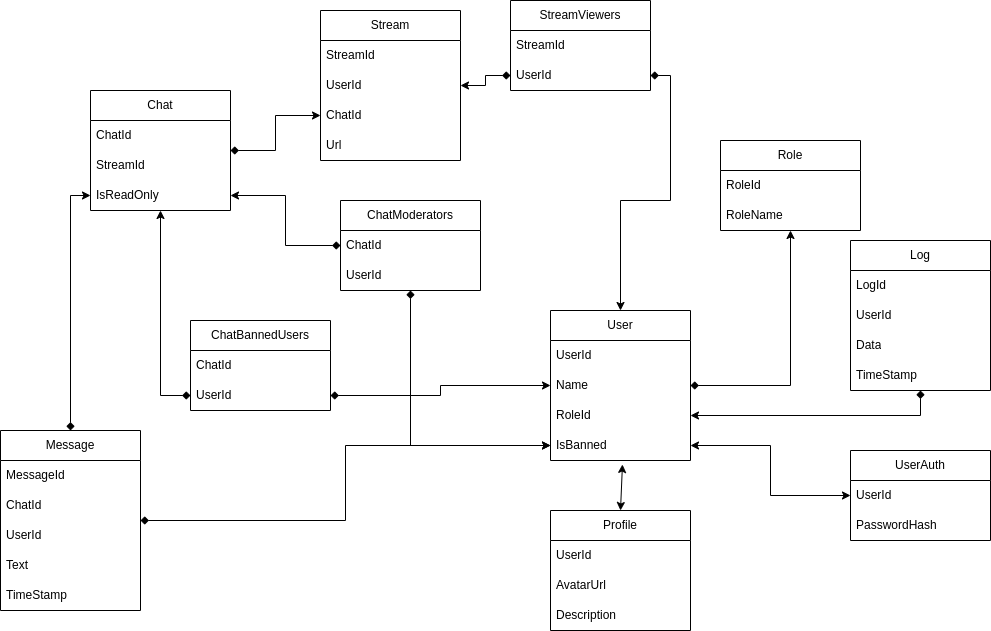

The diagram above was exported from draw.io. Its source (the exported page's mxGraphModel, read from the mxfile embedded in the PNG):
<mxGraphModel dx="2272" dy="762" grid="1" gridSize="10" guides="1" tooltips="1" connect="1" arrows="1" fold="1" page="1" pageScale="1" pageWidth="850" pageHeight="1100" math="0" shadow="0">
  <root>
    <mxCell id="0" />
    <mxCell id="1" parent="0" />
    <mxCell id="ZxheAUs1SoPgSg3zS1c_-92" value="" style="edgeStyle=orthogonalEdgeStyle;rounded=0;orthogonalLoop=1;jettySize=auto;html=1;startArrow=classic;startFill=1;endArrow=diamond;endFill=1;" parent="1" source="ZxheAUs1SoPgSg3zS1c_-1" target="ZxheAUs1SoPgSg3zS1c_-68" edge="1">
      <mxGeometry relative="1" as="geometry" />
    </mxCell>
    <mxCell id="ZxheAUs1SoPgSg3zS1c_-94" value="" style="edgeStyle=orthogonalEdgeStyle;rounded=0;orthogonalLoop=1;jettySize=auto;html=1;startArrow=classic;startFill=1;endArrow=diamond;endFill=1;" parent="1" source="ZxheAUs1SoPgSg3zS1c_-1" target="ZxheAUs1SoPgSg3zS1c_-79" edge="1">
      <mxGeometry relative="1" as="geometry" />
    </mxCell>
    <mxCell id="ZxheAUs1SoPgSg3zS1c_-1" value="User" style="swimlane;fontStyle=0;childLayout=stackLayout;horizontal=1;startSize=30;horizontalStack=0;resizeParent=1;resizeParentMax=0;resizeLast=0;collapsible=1;marginBottom=0;whiteSpace=wrap;html=1;" parent="1" vertex="1">
      <mxGeometry x="490" y="320" width="140" height="150" as="geometry" />
    </mxCell>
    <mxCell id="ZxheAUs1SoPgSg3zS1c_-2" value="UserId" style="text;strokeColor=none;fillColor=none;align=left;verticalAlign=middle;spacingLeft=4;spacingRight=4;overflow=hidden;points=[[0,0.5],[1,0.5]];portConstraint=eastwest;rotatable=0;whiteSpace=wrap;html=1;" parent="ZxheAUs1SoPgSg3zS1c_-1" vertex="1">
      <mxGeometry y="30" width="140" height="30" as="geometry" />
    </mxCell>
    <mxCell id="ZxheAUs1SoPgSg3zS1c_-63" value="Name" style="text;strokeColor=none;fillColor=none;align=left;verticalAlign=middle;spacingLeft=4;spacingRight=4;overflow=hidden;points=[[0,0.5],[1,0.5]];portConstraint=eastwest;rotatable=0;whiteSpace=wrap;html=1;" parent="ZxheAUs1SoPgSg3zS1c_-1" vertex="1">
      <mxGeometry y="60" width="140" height="30" as="geometry" />
    </mxCell>
    <mxCell id="ZxheAUs1SoPgSg3zS1c_-56" value="RoleId" style="text;strokeColor=none;fillColor=none;align=left;verticalAlign=middle;spacingLeft=4;spacingRight=4;overflow=hidden;points=[[0,0.5],[1,0.5]];portConstraint=eastwest;rotatable=0;whiteSpace=wrap;html=1;" parent="ZxheAUs1SoPgSg3zS1c_-1" vertex="1">
      <mxGeometry y="90" width="140" height="30" as="geometry" />
    </mxCell>
    <mxCell id="ZxheAUs1SoPgSg3zS1c_-3" value="IsBanned" style="text;strokeColor=none;fillColor=none;align=left;verticalAlign=middle;spacingLeft=4;spacingRight=4;overflow=hidden;points=[[0,0.5],[1,0.5]];portConstraint=eastwest;rotatable=0;whiteSpace=wrap;html=1;" parent="ZxheAUs1SoPgSg3zS1c_-1" vertex="1">
      <mxGeometry y="120" width="140" height="30" as="geometry" />
    </mxCell>
    <mxCell id="ZxheAUs1SoPgSg3zS1c_-85" value="" style="edgeStyle=orthogonalEdgeStyle;rounded=0;orthogonalLoop=1;jettySize=auto;html=1;startArrow=diamond;startFill=1;endArrow=classic;endFill=1;" parent="1" source="ZxheAUs1SoPgSg3zS1c_-5" target="ZxheAUs1SoPgSg3zS1c_-56" edge="1">
      <mxGeometry relative="1" as="geometry" />
    </mxCell>
    <mxCell id="ZxheAUs1SoPgSg3zS1c_-5" value="Log" style="swimlane;fontStyle=0;childLayout=stackLayout;horizontal=1;startSize=30;horizontalStack=0;resizeParent=1;resizeParentMax=0;resizeLast=0;collapsible=1;marginBottom=0;whiteSpace=wrap;html=1;" parent="1" vertex="1">
      <mxGeometry x="790" y="250" width="140" height="150" as="geometry" />
    </mxCell>
    <mxCell id="ZxheAUs1SoPgSg3zS1c_-6" value="LogId" style="text;strokeColor=none;fillColor=none;align=left;verticalAlign=middle;spacingLeft=4;spacingRight=4;overflow=hidden;points=[[0,0.5],[1,0.5]];portConstraint=eastwest;rotatable=0;whiteSpace=wrap;html=1;" parent="ZxheAUs1SoPgSg3zS1c_-5" vertex="1">
      <mxGeometry y="30" width="140" height="30" as="geometry" />
    </mxCell>
    <mxCell id="ZxheAUs1SoPgSg3zS1c_-64" value="UserId" style="text;strokeColor=none;fillColor=none;align=left;verticalAlign=middle;spacingLeft=4;spacingRight=4;overflow=hidden;points=[[0,0.5],[1,0.5]];portConstraint=eastwest;rotatable=0;whiteSpace=wrap;html=1;" parent="ZxheAUs1SoPgSg3zS1c_-5" vertex="1">
      <mxGeometry y="60" width="140" height="30" as="geometry" />
    </mxCell>
    <mxCell id="ZxheAUs1SoPgSg3zS1c_-7" value="Data" style="text;strokeColor=none;fillColor=none;align=left;verticalAlign=middle;spacingLeft=4;spacingRight=4;overflow=hidden;points=[[0,0.5],[1,0.5]];portConstraint=eastwest;rotatable=0;whiteSpace=wrap;html=1;" parent="ZxheAUs1SoPgSg3zS1c_-5" vertex="1">
      <mxGeometry y="90" width="140" height="30" as="geometry" />
    </mxCell>
    <mxCell id="ZxheAUs1SoPgSg3zS1c_-8" value="TimeStamp" style="text;strokeColor=none;fillColor=none;align=left;verticalAlign=middle;spacingLeft=4;spacingRight=4;overflow=hidden;points=[[0,0.5],[1,0.5]];portConstraint=eastwest;rotatable=0;whiteSpace=wrap;html=1;" parent="ZxheAUs1SoPgSg3zS1c_-5" vertex="1">
      <mxGeometry y="120" width="140" height="30" as="geometry" />
    </mxCell>
    <mxCell id="ZxheAUs1SoPgSg3zS1c_-86" value="" style="edgeStyle=orthogonalEdgeStyle;rounded=0;orthogonalLoop=1;jettySize=auto;html=1;startArrow=classic;startFill=1;endArrow=classic;endFill=1;" parent="1" source="ZxheAUs1SoPgSg3zS1c_-9" target="ZxheAUs1SoPgSg3zS1c_-3" edge="1">
      <mxGeometry relative="1" as="geometry" />
    </mxCell>
    <mxCell id="ZxheAUs1SoPgSg3zS1c_-9" value="UserAuth" style="swimlane;fontStyle=0;childLayout=stackLayout;horizontal=1;startSize=30;horizontalStack=0;resizeParent=1;resizeParentMax=0;resizeLast=0;collapsible=1;marginBottom=0;whiteSpace=wrap;html=1;" parent="1" vertex="1">
      <mxGeometry x="790" y="460" width="140" height="90" as="geometry" />
    </mxCell>
    <mxCell id="ZxheAUs1SoPgSg3zS1c_-10" value="UserId" style="text;strokeColor=none;fillColor=none;align=left;verticalAlign=middle;spacingLeft=4;spacingRight=4;overflow=hidden;points=[[0,0.5],[1,0.5]];portConstraint=eastwest;rotatable=0;whiteSpace=wrap;html=1;" parent="ZxheAUs1SoPgSg3zS1c_-9" vertex="1">
      <mxGeometry y="30" width="140" height="30" as="geometry" />
    </mxCell>
    <mxCell id="ZxheAUs1SoPgSg3zS1c_-11" value="PasswordHash" style="text;strokeColor=none;fillColor=none;align=left;verticalAlign=middle;spacingLeft=4;spacingRight=4;overflow=hidden;points=[[0,0.5],[1,0.5]];portConstraint=eastwest;rotatable=0;whiteSpace=wrap;html=1;" parent="ZxheAUs1SoPgSg3zS1c_-9" vertex="1">
      <mxGeometry y="60" width="140" height="30" as="geometry" />
    </mxCell>
    <mxCell id="ZxheAUs1SoPgSg3zS1c_-91" value="" style="edgeStyle=orthogonalEdgeStyle;rounded=0;orthogonalLoop=1;jettySize=auto;html=1;startArrow=classic;startFill=1;endArrow=diamond;endFill=1;" parent="1" source="ZxheAUs1SoPgSg3zS1c_-27" target="ZxheAUs1SoPgSg3zS1c_-68" edge="1">
      <mxGeometry relative="1" as="geometry" />
    </mxCell>
    <mxCell id="ZxheAUs1SoPgSg3zS1c_-27" value="Stream" style="swimlane;fontStyle=0;childLayout=stackLayout;horizontal=1;startSize=30;horizontalStack=0;resizeParent=1;resizeParentMax=0;resizeLast=0;collapsible=1;marginBottom=0;whiteSpace=wrap;html=1;" parent="1" vertex="1">
      <mxGeometry x="260" y="20" width="140" height="150" as="geometry" />
    </mxCell>
    <mxCell id="ZxheAUs1SoPgSg3zS1c_-65" value="StreamId" style="text;strokeColor=none;fillColor=none;align=left;verticalAlign=middle;spacingLeft=4;spacingRight=4;overflow=hidden;points=[[0,0.5],[1,0.5]];portConstraint=eastwest;rotatable=0;whiteSpace=wrap;html=1;" parent="ZxheAUs1SoPgSg3zS1c_-27" vertex="1">
      <mxGeometry y="30" width="140" height="30" as="geometry" />
    </mxCell>
    <mxCell id="ZxheAUs1SoPgSg3zS1c_-28" value="UserId" style="text;strokeColor=none;fillColor=none;align=left;verticalAlign=middle;spacingLeft=4;spacingRight=4;overflow=hidden;points=[[0,0.5],[1,0.5]];portConstraint=eastwest;rotatable=0;whiteSpace=wrap;html=1;" parent="ZxheAUs1SoPgSg3zS1c_-27" vertex="1">
      <mxGeometry y="60" width="140" height="30" as="geometry" />
    </mxCell>
    <mxCell id="ZxheAUs1SoPgSg3zS1c_-31" value="ChatId" style="text;strokeColor=none;fillColor=none;align=left;verticalAlign=middle;spacingLeft=4;spacingRight=4;overflow=hidden;points=[[0,0.5],[1,0.5]];portConstraint=eastwest;rotatable=0;whiteSpace=wrap;html=1;" parent="ZxheAUs1SoPgSg3zS1c_-27" vertex="1">
      <mxGeometry y="90" width="140" height="30" as="geometry" />
    </mxCell>
    <mxCell id="4VBQkobucwg_16fVukkh-2" value="Url" style="text;strokeColor=none;fillColor=none;align=left;verticalAlign=middle;spacingLeft=4;spacingRight=4;overflow=hidden;points=[[0,0.5],[1,0.5]];portConstraint=eastwest;rotatable=0;whiteSpace=wrap;html=1;" parent="ZxheAUs1SoPgSg3zS1c_-27" vertex="1">
      <mxGeometry y="120" width="140" height="30" as="geometry" />
    </mxCell>
    <mxCell id="ZxheAUs1SoPgSg3zS1c_-95" value="" style="edgeStyle=orthogonalEdgeStyle;rounded=0;orthogonalLoop=1;jettySize=auto;html=1;startArrow=classic;startFill=1;endArrow=diamond;endFill=1;" parent="1" source="ZxheAUs1SoPgSg3zS1c_-32" target="ZxheAUs1SoPgSg3zS1c_-79" edge="1">
      <mxGeometry relative="1" as="geometry" />
    </mxCell>
    <mxCell id="ZxheAUs1SoPgSg3zS1c_-96" value="" style="edgeStyle=orthogonalEdgeStyle;rounded=0;orthogonalLoop=1;jettySize=auto;html=1;startArrow=diamond;startFill=1;endArrow=classic;endFill=1;" parent="1" source="ZxheAUs1SoPgSg3zS1c_-32" target="ZxheAUs1SoPgSg3zS1c_-31" edge="1">
      <mxGeometry relative="1" as="geometry" />
    </mxCell>
    <mxCell id="ZxheAUs1SoPgSg3zS1c_-32" value="Chat" style="swimlane;fontStyle=0;childLayout=stackLayout;horizontal=1;startSize=30;horizontalStack=0;resizeParent=1;resizeParentMax=0;resizeLast=0;collapsible=1;marginBottom=0;whiteSpace=wrap;html=1;" parent="1" vertex="1">
      <mxGeometry x="30" y="100" width="140" height="120" as="geometry" />
    </mxCell>
    <mxCell id="ZxheAUs1SoPgSg3zS1c_-74" value="ChatId" style="text;strokeColor=none;fillColor=none;align=left;verticalAlign=middle;spacingLeft=4;spacingRight=4;overflow=hidden;points=[[0,0.5],[1,0.5]];portConstraint=eastwest;rotatable=0;whiteSpace=wrap;html=1;" parent="ZxheAUs1SoPgSg3zS1c_-32" vertex="1">
      <mxGeometry y="30" width="140" height="30" as="geometry" />
    </mxCell>
    <mxCell id="ZxheAUs1SoPgSg3zS1c_-33" value="StreamId" style="text;strokeColor=none;fillColor=none;align=left;verticalAlign=middle;spacingLeft=4;spacingRight=4;overflow=hidden;points=[[0,0.5],[1,0.5]];portConstraint=eastwest;rotatable=0;whiteSpace=wrap;html=1;" parent="ZxheAUs1SoPgSg3zS1c_-32" vertex="1">
      <mxGeometry y="60" width="140" height="30" as="geometry" />
    </mxCell>
    <mxCell id="ZxheAUs1SoPgSg3zS1c_-62" value="IsReadOnly" style="text;strokeColor=none;fillColor=none;align=left;verticalAlign=middle;spacingLeft=4;spacingRight=4;overflow=hidden;points=[[0,0.5],[1,0.5]];portConstraint=eastwest;rotatable=0;whiteSpace=wrap;html=1;" parent="ZxheAUs1SoPgSg3zS1c_-32" vertex="1">
      <mxGeometry y="90" width="140" height="30" as="geometry" />
    </mxCell>
    <mxCell id="ZxheAUs1SoPgSg3zS1c_-101" value="" style="edgeStyle=orthogonalEdgeStyle;rounded=0;orthogonalLoop=1;jettySize=auto;html=1;startArrow=diamond;startFill=1;endArrow=classic;endFill=1;" parent="1" source="ZxheAUs1SoPgSg3zS1c_-36" target="ZxheAUs1SoPgSg3zS1c_-62" edge="1">
      <mxGeometry relative="1" as="geometry" />
    </mxCell>
    <mxCell id="ZxheAUs1SoPgSg3zS1c_-102" value="" style="edgeStyle=orthogonalEdgeStyle;rounded=0;orthogonalLoop=1;jettySize=auto;html=1;startArrow=diamond;startFill=1;endArrow=classic;endFill=1;" parent="1" source="ZxheAUs1SoPgSg3zS1c_-36" target="ZxheAUs1SoPgSg3zS1c_-3" edge="1">
      <mxGeometry relative="1" as="geometry" />
    </mxCell>
    <mxCell id="ZxheAUs1SoPgSg3zS1c_-36" value="Message" style="swimlane;fontStyle=0;childLayout=stackLayout;horizontal=1;startSize=30;horizontalStack=0;resizeParent=1;resizeParentMax=0;resizeLast=0;collapsible=1;marginBottom=0;whiteSpace=wrap;html=1;" parent="1" vertex="1">
      <mxGeometry x="-60" y="440" width="140" height="180" as="geometry" />
    </mxCell>
    <mxCell id="ZxheAUs1SoPgSg3zS1c_-75" value="MessageId" style="text;strokeColor=none;fillColor=none;align=left;verticalAlign=middle;spacingLeft=4;spacingRight=4;overflow=hidden;points=[[0,0.5],[1,0.5]];portConstraint=eastwest;rotatable=0;whiteSpace=wrap;html=1;" parent="ZxheAUs1SoPgSg3zS1c_-36" vertex="1">
      <mxGeometry y="30" width="140" height="30" as="geometry" />
    </mxCell>
    <mxCell id="ZxheAUs1SoPgSg3zS1c_-37" value="ChatId" style="text;strokeColor=none;fillColor=none;align=left;verticalAlign=middle;spacingLeft=4;spacingRight=4;overflow=hidden;points=[[0,0.5],[1,0.5]];portConstraint=eastwest;rotatable=0;whiteSpace=wrap;html=1;" parent="ZxheAUs1SoPgSg3zS1c_-36" vertex="1">
      <mxGeometry y="60" width="140" height="30" as="geometry" />
    </mxCell>
    <mxCell id="ZxheAUs1SoPgSg3zS1c_-38" value="UserId" style="text;strokeColor=none;fillColor=none;align=left;verticalAlign=middle;spacingLeft=4;spacingRight=4;overflow=hidden;points=[[0,0.5],[1,0.5]];portConstraint=eastwest;rotatable=0;whiteSpace=wrap;html=1;" parent="ZxheAUs1SoPgSg3zS1c_-36" vertex="1">
      <mxGeometry y="90" width="140" height="30" as="geometry" />
    </mxCell>
    <mxCell id="ZxheAUs1SoPgSg3zS1c_-40" value="Text" style="text;strokeColor=none;fillColor=none;align=left;verticalAlign=middle;spacingLeft=4;spacingRight=4;overflow=hidden;points=[[0,0.5],[1,0.5]];portConstraint=eastwest;rotatable=0;whiteSpace=wrap;html=1;" parent="ZxheAUs1SoPgSg3zS1c_-36" vertex="1">
      <mxGeometry y="120" width="140" height="30" as="geometry" />
    </mxCell>
    <mxCell id="B3Fhhg7cdtOZNATORw07-1" value="TimeStamp" style="text;strokeColor=none;fillColor=none;align=left;verticalAlign=middle;spacingLeft=4;spacingRight=4;overflow=hidden;points=[[0,0.5],[1,0.5]];portConstraint=eastwest;rotatable=0;whiteSpace=wrap;html=1;" vertex="1" parent="ZxheAUs1SoPgSg3zS1c_-36">
      <mxGeometry y="150" width="140" height="30" as="geometry" />
    </mxCell>
    <mxCell id="ZxheAUs1SoPgSg3zS1c_-93" value="" style="edgeStyle=orthogonalEdgeStyle;rounded=0;orthogonalLoop=1;jettySize=auto;html=1;startArrow=classic;startFill=1;endArrow=diamond;endFill=1;" parent="1" source="ZxheAUs1SoPgSg3zS1c_-57" target="ZxheAUs1SoPgSg3zS1c_-63" edge="1">
      <mxGeometry relative="1" as="geometry" />
    </mxCell>
    <mxCell id="ZxheAUs1SoPgSg3zS1c_-57" value="Role" style="swimlane;fontStyle=0;childLayout=stackLayout;horizontal=1;startSize=30;horizontalStack=0;resizeParent=1;resizeParentMax=0;resizeLast=0;collapsible=1;marginBottom=0;whiteSpace=wrap;html=1;" parent="1" vertex="1">
      <mxGeometry x="660" y="150" width="140" height="90" as="geometry" />
    </mxCell>
    <mxCell id="ZxheAUs1SoPgSg3zS1c_-58" value="RoleId" style="text;strokeColor=none;fillColor=none;align=left;verticalAlign=middle;spacingLeft=4;spacingRight=4;overflow=hidden;points=[[0,0.5],[1,0.5]];portConstraint=eastwest;rotatable=0;whiteSpace=wrap;html=1;" parent="ZxheAUs1SoPgSg3zS1c_-57" vertex="1">
      <mxGeometry y="30" width="140" height="30" as="geometry" />
    </mxCell>
    <mxCell id="ZxheAUs1SoPgSg3zS1c_-59" value="RoleName" style="text;strokeColor=none;fillColor=none;align=left;verticalAlign=middle;spacingLeft=4;spacingRight=4;overflow=hidden;points=[[0,0.5],[1,0.5]];portConstraint=eastwest;rotatable=0;whiteSpace=wrap;html=1;" parent="ZxheAUs1SoPgSg3zS1c_-57" vertex="1">
      <mxGeometry y="60" width="140" height="30" as="geometry" />
    </mxCell>
    <mxCell id="ZxheAUs1SoPgSg3zS1c_-66" value="StreamViewers" style="swimlane;fontStyle=0;childLayout=stackLayout;horizontal=1;startSize=30;horizontalStack=0;resizeParent=1;resizeParentMax=0;resizeLast=0;collapsible=1;marginBottom=0;whiteSpace=wrap;html=1;" parent="1" vertex="1">
      <mxGeometry x="450" y="10" width="140" height="90" as="geometry" />
    </mxCell>
    <mxCell id="ZxheAUs1SoPgSg3zS1c_-67" value="StreamId" style="text;strokeColor=none;fillColor=none;align=left;verticalAlign=middle;spacingLeft=4;spacingRight=4;overflow=hidden;points=[[0,0.5],[1,0.5]];portConstraint=eastwest;rotatable=0;whiteSpace=wrap;html=1;" parent="ZxheAUs1SoPgSg3zS1c_-66" vertex="1">
      <mxGeometry y="30" width="140" height="30" as="geometry" />
    </mxCell>
    <mxCell id="ZxheAUs1SoPgSg3zS1c_-68" value="UserId" style="text;strokeColor=none;fillColor=none;align=left;verticalAlign=middle;spacingLeft=4;spacingRight=4;overflow=hidden;points=[[0,0.5],[1,0.5]];portConstraint=eastwest;rotatable=0;whiteSpace=wrap;html=1;" parent="ZxheAUs1SoPgSg3zS1c_-66" vertex="1">
      <mxGeometry y="60" width="140" height="30" as="geometry" />
    </mxCell>
    <mxCell id="ZxheAUs1SoPgSg3zS1c_-77" value="ChatBannedUsers" style="swimlane;fontStyle=0;childLayout=stackLayout;horizontal=1;startSize=30;horizontalStack=0;resizeParent=1;resizeParentMax=0;resizeLast=0;collapsible=1;marginBottom=0;whiteSpace=wrap;html=1;" parent="1" vertex="1">
      <mxGeometry x="130" y="330" width="140" height="90" as="geometry" />
    </mxCell>
    <mxCell id="ZxheAUs1SoPgSg3zS1c_-78" value="ChatId" style="text;strokeColor=none;fillColor=none;align=left;verticalAlign=middle;spacingLeft=4;spacingRight=4;overflow=hidden;points=[[0,0.5],[1,0.5]];portConstraint=eastwest;rotatable=0;whiteSpace=wrap;html=1;" parent="ZxheAUs1SoPgSg3zS1c_-77" vertex="1">
      <mxGeometry y="30" width="140" height="30" as="geometry" />
    </mxCell>
    <mxCell id="ZxheAUs1SoPgSg3zS1c_-79" value="UserId" style="text;strokeColor=none;fillColor=none;align=left;verticalAlign=middle;spacingLeft=4;spacingRight=4;overflow=hidden;points=[[0,0.5],[1,0.5]];portConstraint=eastwest;rotatable=0;whiteSpace=wrap;html=1;" parent="ZxheAUs1SoPgSg3zS1c_-77" vertex="1">
      <mxGeometry y="60" width="140" height="30" as="geometry" />
    </mxCell>
    <mxCell id="ZxheAUs1SoPgSg3zS1c_-97" value="" style="edgeStyle=orthogonalEdgeStyle;rounded=0;orthogonalLoop=1;jettySize=auto;html=1;startArrow=diamond;startFill=1;endArrow=classic;endFill=1;" parent="1" source="ZxheAUs1SoPgSg3zS1c_-81" target="ZxheAUs1SoPgSg3zS1c_-3" edge="1">
      <mxGeometry relative="1" as="geometry" />
    </mxCell>
    <mxCell id="ZxheAUs1SoPgSg3zS1c_-99" value="" style="edgeStyle=orthogonalEdgeStyle;rounded=0;orthogonalLoop=1;jettySize=auto;html=1;startArrow=diamond;startFill=1;endArrow=classic;endFill=1;" parent="1" source="ZxheAUs1SoPgSg3zS1c_-81" target="ZxheAUs1SoPgSg3zS1c_-62" edge="1">
      <mxGeometry relative="1" as="geometry" />
    </mxCell>
    <mxCell id="ZxheAUs1SoPgSg3zS1c_-81" value="ChatModerators" style="swimlane;fontStyle=0;childLayout=stackLayout;horizontal=1;startSize=30;horizontalStack=0;resizeParent=1;resizeParentMax=0;resizeLast=0;collapsible=1;marginBottom=0;whiteSpace=wrap;html=1;" parent="1" vertex="1">
      <mxGeometry x="280" y="210" width="140" height="90" as="geometry" />
    </mxCell>
    <mxCell id="ZxheAUs1SoPgSg3zS1c_-82" value="ChatId" style="text;strokeColor=none;fillColor=none;align=left;verticalAlign=middle;spacingLeft=4;spacingRight=4;overflow=hidden;points=[[0,0.5],[1,0.5]];portConstraint=eastwest;rotatable=0;whiteSpace=wrap;html=1;" parent="ZxheAUs1SoPgSg3zS1c_-81" vertex="1">
      <mxGeometry y="30" width="140" height="30" as="geometry" />
    </mxCell>
    <mxCell id="ZxheAUs1SoPgSg3zS1c_-83" value="UserId" style="text;strokeColor=none;fillColor=none;align=left;verticalAlign=middle;spacingLeft=4;spacingRight=4;overflow=hidden;points=[[0,0.5],[1,0.5]];portConstraint=eastwest;rotatable=0;whiteSpace=wrap;html=1;" parent="ZxheAUs1SoPgSg3zS1c_-81" vertex="1">
      <mxGeometry y="60" width="140" height="30" as="geometry" />
    </mxCell>
    <mxCell id="B3Fhhg7cdtOZNATORw07-2" value="Profile" style="swimlane;fontStyle=0;childLayout=stackLayout;horizontal=1;startSize=30;horizontalStack=0;resizeParent=1;resizeParentMax=0;resizeLast=0;collapsible=1;marginBottom=0;whiteSpace=wrap;html=1;" vertex="1" parent="1">
      <mxGeometry x="490" y="520" width="140" height="120" as="geometry" />
    </mxCell>
    <mxCell id="B3Fhhg7cdtOZNATORw07-3" value="UserId" style="text;strokeColor=none;fillColor=none;align=left;verticalAlign=middle;spacingLeft=4;spacingRight=4;overflow=hidden;points=[[0,0.5],[1,0.5]];portConstraint=eastwest;rotatable=0;whiteSpace=wrap;html=1;" vertex="1" parent="B3Fhhg7cdtOZNATORw07-2">
      <mxGeometry y="30" width="140" height="30" as="geometry" />
    </mxCell>
    <mxCell id="B3Fhhg7cdtOZNATORw07-4" value="AvatarUrl" style="text;strokeColor=none;fillColor=none;align=left;verticalAlign=middle;spacingLeft=4;spacingRight=4;overflow=hidden;points=[[0,0.5],[1,0.5]];portConstraint=eastwest;rotatable=0;whiteSpace=wrap;html=1;" vertex="1" parent="B3Fhhg7cdtOZNATORw07-2">
      <mxGeometry y="60" width="140" height="30" as="geometry" />
    </mxCell>
    <mxCell id="B3Fhhg7cdtOZNATORw07-5" value="Description" style="text;strokeColor=none;fillColor=none;align=left;verticalAlign=middle;spacingLeft=4;spacingRight=4;overflow=hidden;points=[[0,0.5],[1,0.5]];portConstraint=eastwest;rotatable=0;whiteSpace=wrap;html=1;" vertex="1" parent="B3Fhhg7cdtOZNATORw07-2">
      <mxGeometry y="90" width="140" height="30" as="geometry" />
    </mxCell>
    <mxCell id="B3Fhhg7cdtOZNATORw07-7" value="" style="endArrow=classic;startArrow=classic;html=1;rounded=0;entryX=0.514;entryY=1.133;entryDx=0;entryDy=0;entryPerimeter=0;exitX=0.5;exitY=0;exitDx=0;exitDy=0;" edge="1" parent="1" source="B3Fhhg7cdtOZNATORw07-2" target="ZxheAUs1SoPgSg3zS1c_-3">
      <mxGeometry width="50" height="50" relative="1" as="geometry">
        <mxPoint x="430" y="420" as="sourcePoint" />
        <mxPoint x="480" y="370" as="targetPoint" />
      </mxGeometry>
    </mxCell>
  </root>
</mxGraphModel>